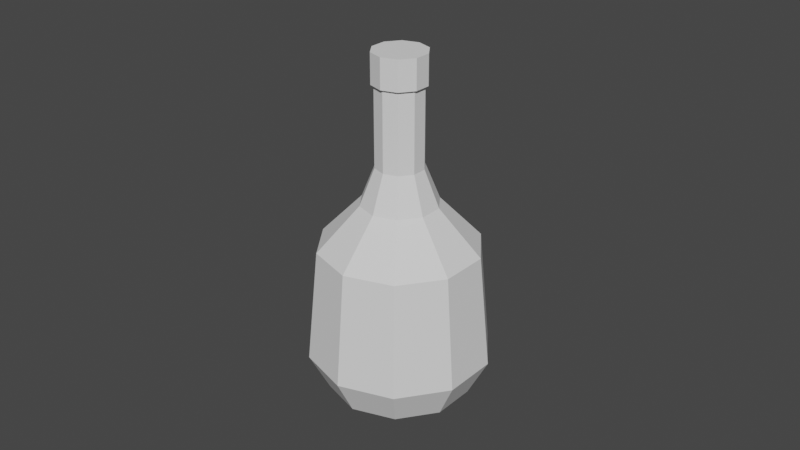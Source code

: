 # Source: Bottle.blend  (saved by Blender 3.0.42; exported with 4.5.12 LTS)
import bpy
from mathutils import Matrix  # noqa: F401  (used for matrix-valued properties, if any)

bpy.ops.wm.read_factory_settings(use_empty=True)
scene = bpy.context.scene
scene.name = 'Scene'

# ---- collections
col_collection = bpy.data.collections.new('Collection'); scene.collection.children.link(col_collection)

# ---- world
world_world = bpy.data.worlds.new('World'); scene.world = world_world
world_world.use_nodes = True; world_world.node_tree.nodes.clear()
_N = world_world.node_tree.nodes; _L = world_world.node_tree.links
n0 = _N.new('ShaderNodeOutputWorld'); n0.name = 'World Output'; n0.location = (300, 300)
n1 = _N.new('ShaderNodeBackground'); n1.name = 'Background'; n1.location = (10, 300)
n1.inputs[0].default_value = (0.05088, 0.05088, 0.05088, 1.0)
_L.new(n1.outputs[0], n0.inputs[0])
n0.is_active_output = True
world_world.color = (0.05088, 0.05088, 0.05088)
world_world.use_sun_shadow = False
world_world.sun_shadow_jitter_overblur = 0.0

# ---- meshes
me_cylinder = bpy.data.meshes.new('Cylinder')
me_cylinder.from_pydata([(-7.716e-11, 0.0223, -0.04125), (-5.075e-10, 0.007475, 0.056), (0.0131, 0.01804, -0.04125), (0.004394, 0.006048, 0.056), (0.0212, 0.00689, -0.04125), (0.007109, 0.00231, 0.056), (0.0212, -0.00689, -0.04125), (0.007109, -0.00231, 0.056), (0.0131, -0.01804, -0.04125), (0.004394, -0.006048, 0.056), (-2.026e-09, -0.0223, -0.04125), (-1.161e-09, -0.007475, 0.056), (-0.0131, -0.01804, -0.04125), (-0.004394, -0.006048, 0.056), (-0.0212, -0.00689, -0.04125), (-0.007109, -0.00231, 0.056), (-0.0212, 0.00689, -0.04125), (-0.007109, 0.00231, 0.056), (-0.0131, 0.01804, -0.04125), (-0.004394, 0.006048, 0.056), (6.026e-11, 0.02844, -0.02952), (0.01672, 0.02301, -0.02952), (0.02705, 0.00879, -0.02952), (0.02705, -0.00879, -0.02952), (0.01672, -0.02301, -0.02952), (-2.426e-09, -0.02844, -0.02952), (-0.01672, -0.02301, -0.02952), (-0.02705, -0.00879, -0.02952), (-0.02705, 0.00879, -0.02952), (-0.01672, 0.02301, -0.02952), (-1.627e-11, 0.02502, 0.005911), (0.01471, 0.02024, 0.005911), (0.0238, 0.007732, 0.005911), (0.0238, -0.007732, 0.005911), (0.01471, -0.02024, 0.005911), (-2.204e-09, -0.02502, 0.005911), (-0.01471, -0.02024, 0.005911), (-0.0238, -0.007732, 0.005911), (-0.0238, 0.007732, 0.005911), (-0.01471, 0.02024, 0.005911), (-5.075e-10, 0.007475, 0.03102), (0.004394, 0.006048, 0.03102), (0.007109, 0.00231, 0.03102), (0.007109, -0.00231, 0.03102), (0.004394, -0.006048, 0.03102), (-1.161e-09, -0.007475, 0.03102), (-0.004394, -0.006048, 0.03102), (-0.007109, -0.00231, 0.03102), (-0.007109, 0.00231, 0.03102), (-0.004394, 0.006048, 0.03102), (-1.153e-09, 0.007475, 0.06529), (0.004394, 0.006048, 0.06529), (0.007109, 0.00231, 0.06529), (0.007109, -0.00231, 0.06529), (0.004394, -0.006048, 0.06529), (-1.807e-09, -0.007475, 0.06529), (-0.004394, -0.006048, 0.06529), (-0.007109, -0.00231, 0.06529), (-0.007109, 0.00231, 0.06529), (-0.004394, 0.006048, 0.06529), (0.004917, 0.006768, 0.056), (-4.63e-10, 0.008366, 0.056), (0.007956, 0.002585, 0.056), (0.007956, -0.002585, 0.056), (0.004917, -0.006768, 0.056), (-1.194e-09, -0.008366, 0.056), (-0.004917, -0.006768, 0.056), (-0.007956, -0.002585, 0.056), (-0.007956, 0.002585, 0.056), (-0.004917, 0.006768, 0.056), (0.004917, 0.006768, 0.06529), (-1.186e-09, 0.008366, 0.06529), (0.007956, 0.002585, 0.06529), (0.007956, -0.002585, 0.06529), (0.004917, -0.006768, 0.06529), (-1.917e-09, -0.008366, 0.06529), (-0.004917, -0.006768, 0.06529), (-0.007956, -0.002585, 0.06529), (-0.007956, 0.002585, 0.06529), (-0.004917, 0.006768, 0.06529), (0.007072, 0.009733, 0.0196), (0.01144, 0.003718, 0.0196), (0.01144, -0.003718, 0.0196), (0.007072, -0.009733, 0.0196), (-1.222e-09, -0.01203, 0.0196), (-0.007072, -0.009733, 0.0196), (-0.01144, -0.003718, 0.0196), (-0.01144, 0.003718, 0.0196), (-0.007072, 0.009733, 0.0196), (-1.702e-10, 0.01203, 0.0196)], [], [(40, 1, 3, 41), (41, 3, 5, 42), (42, 5, 7, 43), (43, 7, 9, 44), (44, 9, 11, 45), (45, 11, 13, 46), (46, 13, 15, 47), (47, 15, 17, 48), (57, 58, 78, 77), (48, 17, 19, 49), (49, 19, 1, 40), (0, 2, 4, 6, 8, 10, 12, 14, 16, 18), (18, 29, 20, 0), (16, 28, 29, 18), (14, 27, 28, 16), (12, 26, 27, 14), (10, 25, 26, 12), (8, 24, 25, 10), (6, 23, 24, 8), (4, 22, 23, 6), (2, 21, 22, 4), (0, 20, 21, 2), (29, 39, 30, 20), (28, 38, 39, 29), (27, 37, 38, 28), (26, 36, 37, 27), (25, 35, 36, 26), (24, 34, 35, 25), (23, 33, 34, 24), (22, 32, 33, 23), (21, 31, 32, 22), (20, 30, 31, 21), (88, 49, 40, 89), (87, 48, 49, 88), (86, 47, 48, 87), (85, 46, 47, 86), (84, 45, 46, 85), (83, 44, 45, 84), (82, 43, 44, 83), (81, 42, 43, 82), (80, 41, 42, 81), (89, 40, 41, 80), (51, 50, 59, 58, 57, 56, 55, 54, 53, 52), (7, 5, 62, 63), (56, 57, 77, 76), (1, 19, 69, 61), (11, 9, 64, 65), (55, 56, 76, 75), (15, 13, 66, 67), (54, 55, 75, 74), (5, 3, 60, 62), (53, 54, 74, 73), (62, 60, 70, 72), (61, 69, 79, 71), (69, 68, 78, 79), (68, 67, 77, 78), (67, 66, 76, 77), (66, 65, 75, 76), (65, 64, 74, 75), (64, 63, 73, 74), (60, 61, 71, 70), (63, 62, 72, 73), (17, 15, 67, 68), (3, 1, 61, 60), (50, 51, 70, 71), (58, 59, 79, 78), (13, 11, 65, 66), (51, 52, 72, 70), (59, 50, 71, 79), (52, 53, 73, 72), (9, 7, 63, 64), (19, 17, 68, 69), (30, 89, 80, 31), (31, 80, 81, 32), (32, 81, 82, 33), (33, 82, 83, 34), (34, 83, 84, 35), (35, 84, 85, 36), (36, 85, 86, 37), (37, 86, 87, 38), (38, 87, 88, 39), (39, 88, 89, 30)])
_uv = me_cylinder.uv_layers.new(name='UVMap')
_uv.uv.foreach_set('vector', [0.04124, 0.4935, 0.04124, 0.4952, 0.0395, 0.4952, 0.0395, 0.4935, 0.0395, 0.4935, 0.0395, 0.4952, 0.03777, 0.4952, 0.03777, 0.4935, 0.03777, 0.4935, 0.03777, 0.4952, 0.03603, 0.4952, 0.03603, 0.4935, 0.03603, 0.4935, 0.03603, 0.4952, 0.03429, 0.4952, 0.03429, 0.4935, 0.03429, 0.4935, 0.03429, 0.4952, 0.03255, 0.4952, 0.03255, 0.4935, 0.03255, 0.4935, 0.03255, 0.4952, 0.03081, 0.4952, 0.03081, 0.4935, 0.03081, 0.4935, 0.03081, 0.4952, 0.02907, 0.4952, 0.02907, 0.4935, 0.02907, 0.4935, 0.02907, 0.4952, 0.02733, 0.4952, 0.02733, 0.4935, 0.003068, 0.4896, 0.003068, 0.4921, 0.003068, 0.4921, 0.003068, 0.4896, 0.02733, 0.4935, 0.02733, 0.4952, 0.0256, 0.4952, 0.0256, 0.4935, 0.0256, 0.4935, 0.0256, 0.4952, 0.02386, 0.4952, 0.02386, 0.4935, 0.0369, 0.4892, 0.03935, 0.4887, 0.04086, 0.4873, 0.04086, 0.4855, 0.03935, 0.4841, 0.0369, 0.4836, 0.03444, 0.4841, 0.03293, 0.4855, 0.03293, 0.4873, 0.03444, 0.4887, 0.0256, 0.4893, 0.0256, 0.4904, 0.02386, 0.4904, 0.02386, 0.4893, 0.02733, 0.4893, 0.02733, 0.4904, 0.0256, 0.4904, 0.0256, 0.4893, 0.02907, 0.4893, 0.02907, 0.4904, 0.02733, 0.4904, 0.02733, 0.4893, 0.03081, 0.4893, 0.03081, 0.4904, 0.02907, 0.4904, 0.02907, 0.4893, 0.03255, 0.4893, 0.03255, 0.4904, 0.03081, 0.4904, 0.03081, 0.4893, 0.03429, 0.4893, 0.03429, 0.4904, 0.03255, 0.4904, 0.03255, 0.4893, 0.03603, 0.4893, 0.03603, 0.4904, 0.03429, 0.4904, 0.03429, 0.4893, 0.03777, 0.4893, 0.03777, 0.4904, 0.03603, 0.4904, 0.03603, 0.4893, 0.0395, 0.4893, 0.0395, 0.4904, 0.03777, 0.4904, 0.03777, 0.4893, 0.04124, 0.4893, 0.04124, 0.4904, 0.0395, 0.4904, 0.0395, 0.4893, 0.0256, 0.4904, 0.0256, 0.4927, 0.02386, 0.4927, 0.02386, 0.4904, 0.02733, 0.4904, 0.02733, 0.4927, 0.0256, 0.4927, 0.0256, 0.4904, 0.02907, 0.4904, 0.02907, 0.4927, 0.02733, 0.4927, 0.02733, 0.4904, 0.03081, 0.4904, 0.03081, 0.4927, 0.02907, 0.4927, 0.02907, 0.4904, 0.03255, 0.4904, 0.03255, 0.4927, 0.03081, 0.4927, 0.03081, 0.4904, 0.03429, 0.4904, 0.03429, 0.4927, 0.03255, 0.4927, 0.03255, 0.4904, 0.03603, 0.4904, 0.03603, 0.4927, 0.03429, 0.4927, 0.03429, 0.4904, 0.03777, 0.4904, 0.03777, 0.4927, 0.03603, 0.4927, 0.03603, 0.4904, 0.0395, 0.4904, 0.0395, 0.4927, 0.03777, 0.4927, 0.03777, 0.4904, 0.04124, 0.4904, 0.04124, 0.4927, 0.0395, 0.4927, 0.0395, 0.4904, 0.0256, 0.4931, 0.0256, 0.4935, 0.02386, 0.4935, 0.02386, 0.4931, 0.02733, 0.4931, 0.02733, 0.4935, 0.0256, 0.4935, 0.0256, 0.4931, 0.02907, 0.4931, 0.02907, 0.4935, 0.02733, 0.4935, 0.02733, 0.4931, 0.03081, 0.4931, 0.03081, 0.4935, 0.02907, 0.4935, 0.02907, 0.4931, 0.03255, 0.4931, 0.03255, 0.4935, 0.03081, 0.4935, 0.03081, 0.4931, 0.03429, 0.4931, 0.03429, 0.4935, 0.03255, 0.4935, 0.03255, 0.4931, 0.03603, 0.4931, 0.03603, 0.4935, 0.03429, 0.4935, 0.03429, 0.4931, 0.03777, 0.4931, 0.03777, 0.4935, 0.03603, 0.4935, 0.03603, 0.4931, 0.0395, 0.4931, 0.0395, 0.4935, 0.03777, 0.4935, 0.03777, 0.4931, 0.04124, 0.4931, 0.04124, 0.4935, 0.0395, 0.4935, 0.0395, 0.4931, 0.00787, 0.4942, 0.006036, 0.495, 0.004202, 0.4942, 0.003068, 0.4921, 0.003068, 0.4896, 0.004202, 0.4875, 0.006036, 0.4868, 0.00787, 0.4875, 0.009003, 0.4896, 0.009003, 0.4921, 0.01255, 0.4933, 0.01385, 0.4933, 0.01385, 0.4933, 0.01255, 0.4933, 0.004202, 0.4875, 0.003068, 0.4896, 0.003068, 0.4896, 0.004202, 0.4875, 0.003446, 0.4933, 0.004746, 0.4933, 0.004746, 0.4933, 0.003446, 0.4933, 0.009946, 0.4933, 0.01125, 0.4933, 0.01125, 0.4933, 0.009946, 0.4933, 0.006036, 0.4868, 0.004202, 0.4875, 0.004202, 0.4875, 0.006036, 0.4868, 0.007346, 0.4933, 0.008646, 0.4933, 0.008646, 0.4933, 0.007346, 0.4933, 0.00787, 0.4875, 0.006036, 0.4868, 0.006036, 0.4868, 0.00787, 0.4875, 0.01385, 0.4933, 0.01515, 0.4933, 0.01515, 0.4933, 0.01385, 0.4933, 0.009003, 0.4896, 0.00787, 0.4875, 0.00787, 0.4875, 0.009003, 0.4896, 0.01385, 0.4933, 0.01515, 0.4933, 0.01515, 0.4933, 0.01385, 0.4933, 0.003446, 0.4933, 0.004746, 0.4933, 0.004746, 0.4933, 0.003446, 0.4933, 0.004746, 0.4933, 0.006046, 0.4933, 0.006046, 0.4933, 0.004746, 0.4933, 0.006046, 0.4933, 0.007346, 0.4933, 0.007346, 0.4933, 0.006046, 0.4933, 0.007346, 0.4933, 0.008646, 0.4933, 0.008646, 0.4933, 0.007346, 0.4933, 0.008646, 0.4933, 0.009946, 0.4933, 0.009946, 0.4933, 0.008646, 0.4933, 0.009946, 0.4933, 0.01125, 0.4933, 0.01125, 0.4933, 0.009946, 0.4933, 0.01125, 0.4933, 0.01255, 0.4933, 0.01255, 0.4933, 0.01125, 0.4933, 0.01515, 0.4933, 0.01645, 0.4933, 0.01645, 0.4933, 0.01515, 0.4933, 0.01255, 0.4933, 0.01385, 0.4933, 0.01385, 0.4933, 0.01255, 0.4933, 0.006046, 0.4933, 0.007346, 0.4933, 0.007346, 0.4933, 0.006046, 0.4933, 0.01515, 0.4933, 0.01645, 0.4933, 0.01645, 0.4933, 0.01515, 0.4933, 0.006036, 0.495, 0.00787, 0.4942, 0.00787, 0.4942, 0.006036, 0.495, 0.003068, 0.4921, 0.004202, 0.4942, 0.004202, 0.4942, 0.003068, 0.4921, 0.008646, 0.4933, 0.009946, 0.4933, 0.009946, 0.4933, 0.008646, 0.4933, 0.00787, 0.4942, 0.009003, 0.4921, 0.009003, 0.4921, 0.00787, 0.4942, 0.004202, 0.4942, 0.006036, 0.495, 0.006036, 0.495, 0.004202, 0.4942, 0.009003, 0.4921, 0.009003, 0.4896, 0.009003, 0.4896, 0.009003, 0.4921, 0.01125, 0.4933, 0.01255, 0.4933, 0.01255, 0.4933, 0.01125, 0.4933, 0.004746, 0.4933, 0.006046, 0.4933, 0.006046, 0.4933, 0.004746, 0.4933, 0.04124, 0.4927, 0.04124, 0.4931, 0.0395, 0.4931, 0.0395, 0.4927, 0.0395, 0.4927, 0.0395, 0.4931, 0.03777, 0.4931, 0.03777, 0.4927, 0.03777, 0.4927, 0.03777, 0.4931, 0.03603, 0.4931, 0.03603, 0.4927, 0.03603, 0.4927, 0.03603, 0.4931, 0.03429, 0.4931, 0.03429, 0.4927, 0.03429, 0.4927, 0.03429, 0.4931, 0.03255, 0.4931, 0.03255, 0.4927, 0.03255, 0.4927, 0.03255, 0.4931, 0.03081, 0.4931, 0.03081, 0.4927, 0.03081, 0.4927, 0.03081, 0.4931, 0.02907, 0.4931, 0.02907, 0.4927, 0.02907, 0.4927, 0.02907, 0.4931, 0.02733, 0.4931, 0.02733, 0.4927, 0.02733, 0.4927, 0.02733, 0.4931, 0.0256, 0.4931, 0.0256, 0.4927, 0.0256, 0.4927, 0.0256, 0.4931, 0.02386, 0.4931, 0.02386, 0.4927])
me_cylinder.use_remesh_fix_poles = True
me_cylinder.use_remesh_preserve_attributes = False
me_cylinder.update()

# ---- objects
ob_cylinder = bpy.data.objects.new('Cylinder', me_cylinder)

# ---- transforms, parenting, visibility, modifiers, constraints
ob_cylinder.location = (0.0, 0.0, 0.0)

# ---- collection membership
col_collection.objects.link(ob_cylinder)

# ---- scene / render settings (as saved in the file)
scene.frame_start = 1; scene.frame_end = 250; scene.frame_set(1)
scene.render.engine = 'BLENDER_EEVEE_NEXT'
scene.cycles.sampling_pattern = 'TABULATED_SOBOL'
scene.cycles.use_light_tree = False
scene.view_settings.view_transform = 'Filmic'
bpy.context.view_layer.update()

# ---- added for rendering (the .blend has no active camera and no usable light): camera, sun
cam_auto = bpy.data.cameras.new('AutoCamera')
cam_auto.lens = 50.0
cam_auto.sensor_width = 36.0
cam_auto.clip_end = 1000.0
ob_auto_camera = bpy.data.objects.new('AutoCamera', cam_auto)
scene.collection.objects.link(ob_auto_camera)
ob_auto_camera.location = (0.185045, -0.222054, 0.160057)
ob_auto_camera.rotation_euler = (1.09748, -7.21219e-08, 0.694738)
scene.camera = ob_auto_camera
light_auto_sun = bpy.data.lights.new('AutoSun', 'SUN')
light_auto_sun.energy = 3.0
light_auto_sun.angle = 0.0523599
ob_auto_sun = bpy.data.objects.new('AutoSun', light_auto_sun)
scene.collection.objects.link(ob_auto_sun)
ob_auto_sun.rotation_euler = (0.872665, 0.174533, 0.523599)
bpy.context.view_layer.update()
